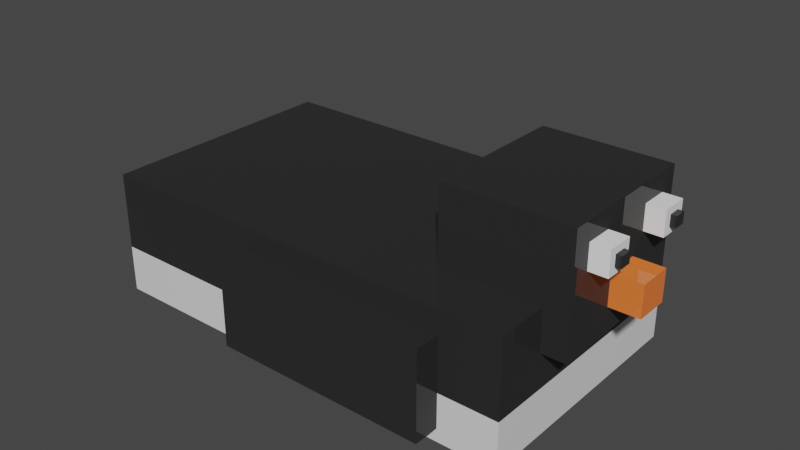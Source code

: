 # Source: Penguin_FBX.blend  (saved by Blender 2.90.8; exported with 4.5.12 LTS)
import bpy
from mathutils import Matrix  # noqa: F401  (used for matrix-valued properties, if any)

bpy.ops.wm.read_factory_settings(use_empty=True)
scene = bpy.context.scene
scene.name = 'Scene'

# ---- collections
col_penguin = bpy.data.collections.new('Penguin'); scene.collection.children.link(col_penguin)

# ---- materials (node trees are filled in below, after node groups)
mat_material = bpy.data.materials.new('Material')
mat_material.alpha_threshold = 0.0
mat_material.line_color = (0.0, 0.0, 0.0, 1.0)
mat_material_001 = bpy.data.materials.new('Material.001')
mat_material_002 = bpy.data.materials.new('Material.002')
mat_material_002.alpha_threshold = 0.0
mat_material_002.line_color = (0.0, 0.0, 0.0, 1.0)
mat_material_003 = bpy.data.materials.new('Material.003')
mat_material_003.alpha_threshold = 0.0
mat_material_003.line_color = (0.0, 0.0, 0.0, 1.0)
mat_material_004 = bpy.data.materials.new('Material.004')
mat_material_004.alpha_threshold = 0.0
mat_material_004.line_color = (0.0, 0.0, 0.0, 1.0)

# ---- material node trees
mat_material.use_nodes = True; mat_material.node_tree.nodes.clear()
_N = mat_material.node_tree.nodes; _L = mat_material.node_tree.links
n0 = _N.new('ShaderNodeOutputMaterial'); n0.name = 'Material Output'; n0.location = (300, 300)
n1 = _N.new('ShaderNodeBsdfPrincipled'); n1.name = 'Principled BSDF'; n1.location = (10, 300)
n1.distribution = 'GGX'
n1.subsurface_method = 'BURLEY'
n1.inputs[0].default_value = (0.02721, 0.02721, 0.02721, 1.0)
n1.inputs[2].default_value = 0.0
n1.inputs[3].default_value = 1.45
n1.inputs[13].default_value = 0.1702
n1.inputs[27].default_value = (0.0, 0.0, 0.0, 1.0)
n1.inputs[28].default_value = 1.0
_L.new(n1.outputs[0], n0.inputs[0])
n0.is_active_output = True
mat_material_001.use_nodes = True; mat_material_001.node_tree.nodes.clear()
_N = mat_material_001.node_tree.nodes; _L = mat_material_001.node_tree.links
n0 = _N.new('ShaderNodeBsdfPrincipled'); n0.name = 'Principled BSDF'; n0.location = (10, 300)
n0.distribution = 'GGX'
n0.subsurface_method = 'BURLEY'
n0.inputs[2].default_value = 0.0
n0.inputs[3].default_value = 1.45
n0.inputs[13].default_value = 0.2199
n0.inputs[27].default_value = (0.0, 0.0, 0.0, 1.0)
n0.inputs[28].default_value = 1.0
n1 = _N.new('ShaderNodeOutputMaterial'); n1.name = 'Material Output'; n1.location = (300, 300)
_L.new(n0.outputs[0], n1.inputs[0])
n1.is_active_output = True
mat_material_002.use_nodes = True; mat_material_002.node_tree.nodes.clear()
_N = mat_material_002.node_tree.nodes; _L = mat_material_002.node_tree.links
n0 = _N.new('ShaderNodeOutputMaterial'); n0.name = 'Material Output'; n0.location = (300, 300)
n1 = _N.new('ShaderNodeBsdfPrincipled'); n1.name = 'Principled BSDF'; n1.location = (10, 300)
n1.distribution = 'GGX'
n1.subsurface_method = 'BURLEY'
n1.inputs[0].default_value = (1.0, 0.207, 0.04404, 1.0)
n1.inputs[2].default_value = 0.0
n1.inputs[3].default_value = 1.45
n1.inputs[13].default_value = 0.2411
n1.inputs[27].default_value = (0.0, 0.0, 0.0, 1.0)
n1.inputs[28].default_value = 1.0
_L.new(n1.outputs[0], n0.inputs[0])
n0.is_active_output = True
mat_material_003.use_nodes = True; mat_material_003.node_tree.nodes.clear()
_N = mat_material_003.node_tree.nodes; _L = mat_material_003.node_tree.links
n0 = _N.new('ShaderNodeOutputMaterial'); n0.name = 'Material Output'; n0.location = (300, 300)
n1 = _N.new('ShaderNodeBsdfPrincipled'); n1.name = 'Principled BSDF'; n1.location = (10, 300)
n1.distribution = 'GGX'
n1.subsurface_method = 'BURLEY'
n1.inputs[0].default_value = (1.0, 0.3173, 0.4508, 1.0)
n1.inputs[2].default_value = 0.0
n1.inputs[3].default_value = 1.45
n1.inputs[13].default_value = 0.1702
n1.inputs[27].default_value = (0.0, 0.0, 0.0, 1.0)
n1.inputs[28].default_value = 1.0
_L.new(n1.outputs[0], n0.inputs[0])
n0.is_active_output = True
mat_material_004.use_nodes = True; mat_material_004.node_tree.nodes.clear()
_N = mat_material_004.node_tree.nodes; _L = mat_material_004.node_tree.links
n0 = _N.new('ShaderNodeOutputMaterial'); n0.name = 'Material Output'; n0.location = (300, 300)
n1 = _N.new('ShaderNodeBsdfPrincipled'); n1.name = 'Principled BSDF'; n1.location = (10, 300)
n1.distribution = 'GGX'
n1.subsurface_method = 'BURLEY'
n1.inputs[0].default_value = (1.0, 1.0, 1.0, 1.0)
n1.inputs[2].default_value = 0.0
n1.inputs[3].default_value = 1.45
n1.inputs[13].default_value = 0.2411
n1.inputs[27].default_value = (0.0, 0.0, 0.0, 1.0)
n1.inputs[28].default_value = 1.0
_L.new(n1.outputs[0], n0.inputs[0])
n0.is_active_output = True

# ---- world
world_world = bpy.data.worlds.new('World'); scene.world = world_world
world_world.use_nodes = True; world_world.node_tree.nodes.clear()
_N = world_world.node_tree.nodes; _L = world_world.node_tree.links
n0 = _N.new('ShaderNodeOutputWorld'); n0.name = 'World Output'; n0.location = (300, 300)
n1 = _N.new('ShaderNodeBackground'); n1.name = 'Background'; n1.location = (10, 300)
n1.inputs[0].default_value = (0.05088, 0.05088, 0.05088, 1.0)
_L.new(n1.outputs[0], n0.inputs[0])
n0.is_active_output = True
world_world.color = (0.05088, 0.05088, 0.05088)
world_world.use_sun_shadow = False
world_world.sun_shadow_jitter_overblur = 0.0

# ---- meshes
me_cube = bpy.data.meshes.new('Cube')
me_cube.from_pydata([(1.744, 1.0, 0.8333), (1.744, 1.0, -0.1603), (1.744, -1.0, 0.8333), (1.744, -1.0, -0.1603), (-1.744, 1.0, 0.8333), (-1.744, 1.0, -0.1603), (-1.744, -1.0, 0.8333), (-1.744, -1.0, -0.1603), (1.744, 1.0, 0.2171), (-1.744, -1.0, 0.2171), (1.744, -1.0, 0.2171), (-1.744, 1.0, 0.2171), (1.936, 0.5835, 1.431), (1.936, 0.5835, 0.5004), (1.936, -0.5835, 1.431), (1.936, -0.5835, 0.5004), (0.9368, 0.5835, 1.431), (0.9368, 0.5835, 0.5004), (0.9368, -0.5835, 1.431), (0.9368, -0.5835, 0.5004), (2.17, 0.1352, 0.9446), (2.17, 0.1352, 0.698), (2.17, -0.1352, 0.9446), (2.17, -0.1352, 0.698), (1.778, 0.1352, 0.9446), (1.778, 0.1352, 0.698), (1.778, -0.1352, 0.9446), (1.778, -0.1352, 0.698), (1.275, -0.917, 0.6501), (1.275, -0.917, -0.05679), (1.275, -1.206, 0.6501), (1.275, -1.206, -0.05679), (-0.459, -0.917, 0.6501), (-0.459, -0.917, -0.05679), (-0.459, -1.206, 0.6501), (-0.459, -1.206, -0.05679), (1.275, 1.19, 0.6501), (1.275, 1.19, -0.05679), (1.275, 0.9007, 0.6501), (1.275, 0.9007, -0.05679), (-0.459, 1.19, 0.6501), (-0.459, 1.19, -0.05679), (-0.459, 0.9007, 0.6501), (-0.459, 0.9007, -0.05679), (-1.586, 0.7311, 0.6199), (-1.586, 0.7311, -0.02657), (-1.586, 0.2161, 0.6199), (-1.586, 0.2161, -0.02657), (-1.876, 0.7311, 0.6199), (-1.876, 0.7311, -0.02657), (-1.876, 0.2161, 0.6199), (-1.876, 0.2161, -0.02657), (-1.586, -0.2487, 0.6199), (-1.586, -0.2487, -0.02657), (-1.586, -0.7638, 0.6199), (-1.586, -0.7638, -0.02657), (-1.876, -0.2487, 0.6199), (-1.876, -0.2487, -0.02657), (-1.876, -0.7638, 0.6199), (-1.876, -0.7638, -0.02657), (2.081, -0.2201, 1.278), (2.081, -0.2201, 1.083), (2.081, -0.4331, 1.278), (2.081, -0.4331, 1.083), (1.868, -0.2201, 1.278), (1.868, -0.2201, 1.083), (1.868, -0.4331, 1.278), (1.868, -0.4331, 1.083), (2.081, 0.4495, 1.278), (2.081, 0.4495, 1.083), (2.081, 0.2364, 1.278), (2.081, 0.2364, 1.083), (1.868, 0.4495, 1.278), (1.868, 0.4495, 1.083), (1.868, 0.2364, 1.278), (1.868, 0.2364, 1.083), (2.126, -0.2792, 1.224), (2.126, -0.2792, 1.137), (2.126, -0.374, 1.224), (2.126, -0.374, 1.137), (2.031, -0.2792, 1.224), (2.031, -0.2792, 1.137), (2.031, -0.374, 1.224), (2.031, -0.374, 1.137), (2.126, 0.3931, 1.224), (2.126, 0.3931, 1.137), (2.126, 0.2984, 1.224), (2.126, 0.2984, 1.137), (2.031, 0.3931, 1.224), (2.031, 0.3931, 1.137), (2.031, 0.2984, 1.224), (2.031, 0.2984, 1.137)], [], [(0, 4, 6, 2), (10, 2, 6, 9), (9, 6, 4, 11), (5, 1, 3, 7), (8, 0, 2, 10), (11, 4, 0, 8), (5, 11, 8, 1), (1, 8, 10, 3), (7, 9, 11, 5), (3, 10, 9, 7), (12, 16, 18, 14), (15, 14, 18, 19), (19, 18, 16, 17), (17, 13, 15, 19), (13, 12, 14, 15), (17, 16, 12, 13), (20, 24, 26, 22), (23, 22, 26, 27), (27, 26, 24, 25), (25, 21, 23, 27), (21, 20, 22, 23), (25, 24, 20, 21), (28, 32, 34, 30), (31, 30, 34, 35), (35, 34, 32, 33), (33, 29, 31, 35), (29, 28, 30, 31), (33, 32, 28, 29), (36, 40, 42, 38), (39, 38, 42, 43), (43, 42, 40, 41), (41, 37, 39, 43), (37, 36, 38, 39), (41, 40, 36, 37), (44, 48, 50, 46), (47, 46, 50, 51), (51, 50, 48, 49), (49, 45, 47, 51), (45, 44, 46, 47), (49, 48, 44, 45), (52, 56, 58, 54), (55, 54, 58, 59), (59, 58, 56, 57), (57, 53, 55, 59), (53, 52, 54, 55), (57, 56, 52, 53), (60, 64, 66, 62), (63, 62, 66, 67), (67, 66, 64, 65), (65, 61, 63, 67), (61, 60, 62, 63), (65, 64, 60, 61), (68, 72, 74, 70), (71, 70, 74, 75), (75, 74, 72, 73), (73, 69, 71, 75), (69, 68, 70, 71), (73, 72, 68, 69), (76, 80, 82, 78), (79, 78, 82, 83), (83, 82, 80, 81), (81, 77, 79, 83), (77, 76, 78, 79), (81, 80, 76, 77), (84, 88, 90, 86), (87, 86, 90, 91), (91, 90, 88, 89), (89, 85, 87, 91), (85, 84, 86, 87), (89, 88, 84, 85)])
me_cube.polygons.foreach_set('material_index', [0, 0, 0, 1, 0, 0, 1, 1, 1, 1, 0, 0, 0, 0, 0, 0, 2, 2, 2, 2, 2, 2, 0, 0, 0, 0, 0, 0, 0, 0, 0, 0, 0, 0, 3, 3, 3, 3, 3, 3, 3, 3, 3, 3, 3, 3, 4, 4, 4, 4, 4, 4, 4, 4, 4, 4, 4, 4, 0, 0, 0, 0, 0, 0, 0, 0, 0, 0, 0, 0])
_uv = me_cube.uv_layers.new(name='UVMap')
_uv.uv.foreach_set('vector', [0.625, 0.5, 0.875, 0.5, 0.875, 0.75, 0.625, 0.75, 0.5, 0.75, 0.625, 0.75, 0.625, 1.0, 0.5, 1.0, 0.5, 0.0, 0.625, 0.0, 0.625, 0.25, 0.5, 0.25, 0.125, 0.5, 0.375, 0.5, 0.375, 0.75, 0.125, 0.75, 0.5, 0.5, 0.625, 0.5, 0.625, 0.75, 0.5, 0.75, 0.5, 0.25, 0.625, 0.25, 0.625, 0.5, 0.5, 0.5, 0.375, 0.25, 0.5, 0.25, 0.5, 0.5, 0.375, 0.5, 0.375, 0.5, 0.5, 0.5, 0.5, 0.75, 0.375, 0.75, 0.375, 0.0, 0.5, 0.0, 0.5, 0.25, 0.375, 0.25, 0.375, 0.75, 0.5, 0.75, 0.5, 1.0, 0.375, 1.0, 0.625, 0.5, 0.875, 0.5, 0.875, 0.75, 0.625, 0.75, 0.375, 0.75, 0.625, 0.75, 0.625, 1.0, 0.375, 1.0, 0.375, 0.0, 0.625, 0.0, 0.625, 0.25, 0.375, 0.25, 0.125, 0.5, 0.375, 0.5, 0.375, 0.75, 0.125, 0.75, 0.375, 0.5, 0.625, 0.5, 0.625, 0.75, 0.375, 0.75, 0.375, 0.25, 0.625, 0.25, 0.625, 0.5, 0.375, 0.5, 0.625, 0.5, 0.875, 0.5, 0.875, 0.75, 0.625, 0.75, 0.375, 0.75, 0.625, 0.75, 0.625, 1.0, 0.375, 1.0, 0.375, 0.0, 0.625, 0.0, 0.625, 0.25, 0.375, 0.25, 0.125, 0.5, 0.375, 0.5, 0.375, 0.75, 0.125, 0.75, 0.375, 0.5, 0.625, 0.5, 0.625, 0.75, 0.375, 0.75, 0.375, 0.25, 0.625, 0.25, 0.625, 0.5, 0.375, 0.5, 0.625, 0.5, 0.875, 0.5, 0.875, 0.75, 0.625, 0.75, 0.375, 0.75, 0.625, 0.75, 0.625, 1.0, 0.375, 1.0, 0.375, 0.0, 0.625, 0.0, 0.625, 0.25, 0.375, 0.25, 0.125, 0.5, 0.375, 0.5, 0.375, 0.75, 0.125, 0.75, 0.375, 0.5, 0.625, 0.5, 0.625, 0.75, 0.375, 0.75, 0.375, 0.25, 0.625, 0.25, 0.625, 0.5, 0.375, 0.5, 0.625, 0.5, 0.875, 0.5, 0.875, 0.75, 0.625, 0.75, 0.375, 0.75, 0.625, 0.75, 0.625, 1.0, 0.375, 1.0, 0.375, 0.0, 0.625, 0.0, 0.625, 0.25, 0.375, 0.25, 0.125, 0.5, 0.375, 0.5, 0.375, 0.75, 0.125, 0.75, 0.375, 0.5, 0.625, 0.5, 0.625, 0.75, 0.375, 0.75, 0.375, 0.25, 0.625, 0.25, 0.625, 0.5, 0.375, 0.5, 0.625, 0.5, 0.875, 0.5, 0.875, 0.75, 0.625, 0.75, 0.375, 0.75, 0.625, 0.75, 0.625, 1.0, 0.375, 1.0, 0.375, 0.0, 0.625, 0.0, 0.625, 0.25, 0.375, 0.25, 0.125, 0.5, 0.375, 0.5, 0.375, 0.75, 0.125, 0.75, 0.375, 0.5, 0.625, 0.5, 0.625, 0.75, 0.375, 0.75, 0.375, 0.25, 0.625, 0.25, 0.625, 0.5, 0.375, 0.5, 0.625, 0.5, 0.875, 0.5, 0.875, 0.75, 0.625, 0.75, 0.375, 0.75, 0.625, 0.75, 0.625, 1.0, 0.375, 1.0, 0.375, 0.0, 0.625, 0.0, 0.625, 0.25, 0.375, 0.25, 0.125, 0.5, 0.375, 0.5, 0.375, 0.75, 0.125, 0.75, 0.375, 0.5, 0.625, 0.5, 0.625, 0.75, 0.375, 0.75, 0.375, 0.25, 0.625, 0.25, 0.625, 0.5, 0.375, 0.5, 0.625, 0.5, 0.875, 0.5, 0.875, 0.75, 0.625, 0.75, 0.375, 0.75, 0.625, 0.75, 0.625, 1.0, 0.375, 1.0, 0.375, 0.0, 0.625, 0.0, 0.625, 0.25, 0.375, 0.25, 0.125, 0.5, 0.375, 0.5, 0.375, 0.75, 0.125, 0.75, 0.375, 0.5, 0.625, 0.5, 0.625, 0.75, 0.375, 0.75, 0.375, 0.25, 0.625, 0.25, 0.625, 0.5, 0.375, 0.5, 0.625, 0.5, 0.875, 0.5, 0.875, 0.75, 0.625, 0.75, 0.375, 0.75, 0.625, 0.75, 0.625, 1.0, 0.375, 1.0, 0.375, 0.0, 0.625, 0.0, 0.625, 0.25, 0.375, 0.25, 0.125, 0.5, 0.375, 0.5, 0.375, 0.75, 0.125, 0.75, 0.375, 0.5, 0.625, 0.5, 0.625, 0.75, 0.375, 0.75, 0.375, 0.25, 0.625, 0.25, 0.625, 0.5, 0.375, 0.5, 0.625, 0.5, 0.875, 0.5, 0.875, 0.75, 0.625, 0.75, 0.375, 0.75, 0.625, 0.75, 0.625, 1.0, 0.375, 1.0, 0.375, 0.0, 0.625, 0.0, 0.625, 0.25, 0.375, 0.25, 0.125, 0.5, 0.375, 0.5, 0.375, 0.75, 0.125, 0.75, 0.375, 0.5, 0.625, 0.5, 0.625, 0.75, 0.375, 0.75, 0.375, 0.25, 0.625, 0.25, 0.625, 0.5, 0.375, 0.5, 0.625, 0.5, 0.875, 0.5, 0.875, 0.75, 0.625, 0.75, 0.375, 0.75, 0.625, 0.75, 0.625, 1.0, 0.375, 1.0, 0.375, 0.0, 0.625, 0.0, 0.625, 0.25, 0.375, 0.25, 0.125, 0.5, 0.375, 0.5, 0.375, 0.75, 0.125, 0.75, 0.375, 0.5, 0.625, 0.5, 0.625, 0.75, 0.375, 0.75, 0.375, 0.25, 0.625, 0.25, 0.625, 0.5, 0.375, 0.5])
me_cube.materials.append(mat_material)
me_cube.materials.append(mat_material_001)
me_cube.materials.append(mat_material_002)
me_cube.materials.append(mat_material_003)
me_cube.materials.append(mat_material_004)
me_cube.use_remesh_preserve_volume = False
me_cube.use_remesh_preserve_attributes = False
me_cube.use_mirror_vertex_groups = False
me_cube.update()

# ---- objects
ob_cube = bpy.data.objects.new('Cube', me_cube)

# ---- transforms, parenting, visibility, modifiers, constraints
ob_cube.location = (0.0, 0.0, 0.0)
ob_cube.lock_rotations_4d = False
ob_cube.empty_display_type = 'ARROWS'
ob_cube.lineart.crease_threshold = 0.0

# ---- collection membership
col_penguin.objects.link(ob_cube)

# ---- scene / render settings (as saved in the file)
scene.frame_start = 1; scene.frame_end = 250; scene.frame_set(1)
scene.render.engine = 'CYCLES'
scene.cycles.use_denoising = False
scene.cycles.samples = 128
scene.cycles.sampling_pattern = 'TABULATED_SOBOL'
scene.cycles.use_adaptive_sampling = False
scene.cycles.use_light_tree = False
scene.view_settings.view_transform = 'Filmic'
bpy.context.view_layer.update()

# ---- added for rendering (the .blend has no active camera and no usable light): camera, sun
cam_auto = bpy.data.cameras.new('AutoCamera')
cam_auto.lens = 50.0
cam_auto.sensor_width = 36.0
cam_auto.clip_end = 1000.0
ob_auto_camera = bpy.data.objects.new('AutoCamera', cam_auto)
scene.collection.objects.link(ob_auto_camera)
ob_auto_camera.location = (4.74051, -5.52004, 4.31003)
ob_auto_camera.rotation_euler = (1.09748, -7.21219e-08, 0.694738)
scene.camera = ob_auto_camera
light_auto_sun = bpy.data.lights.new('AutoSun', 'SUN')
light_auto_sun.energy = 3.0
light_auto_sun.angle = 0.0523599
ob_auto_sun = bpy.data.objects.new('AutoSun', light_auto_sun)
scene.collection.objects.link(ob_auto_sun)
ob_auto_sun.rotation_euler = (0.872665, 0.174533, 0.523599)
bpy.context.view_layer.update()
